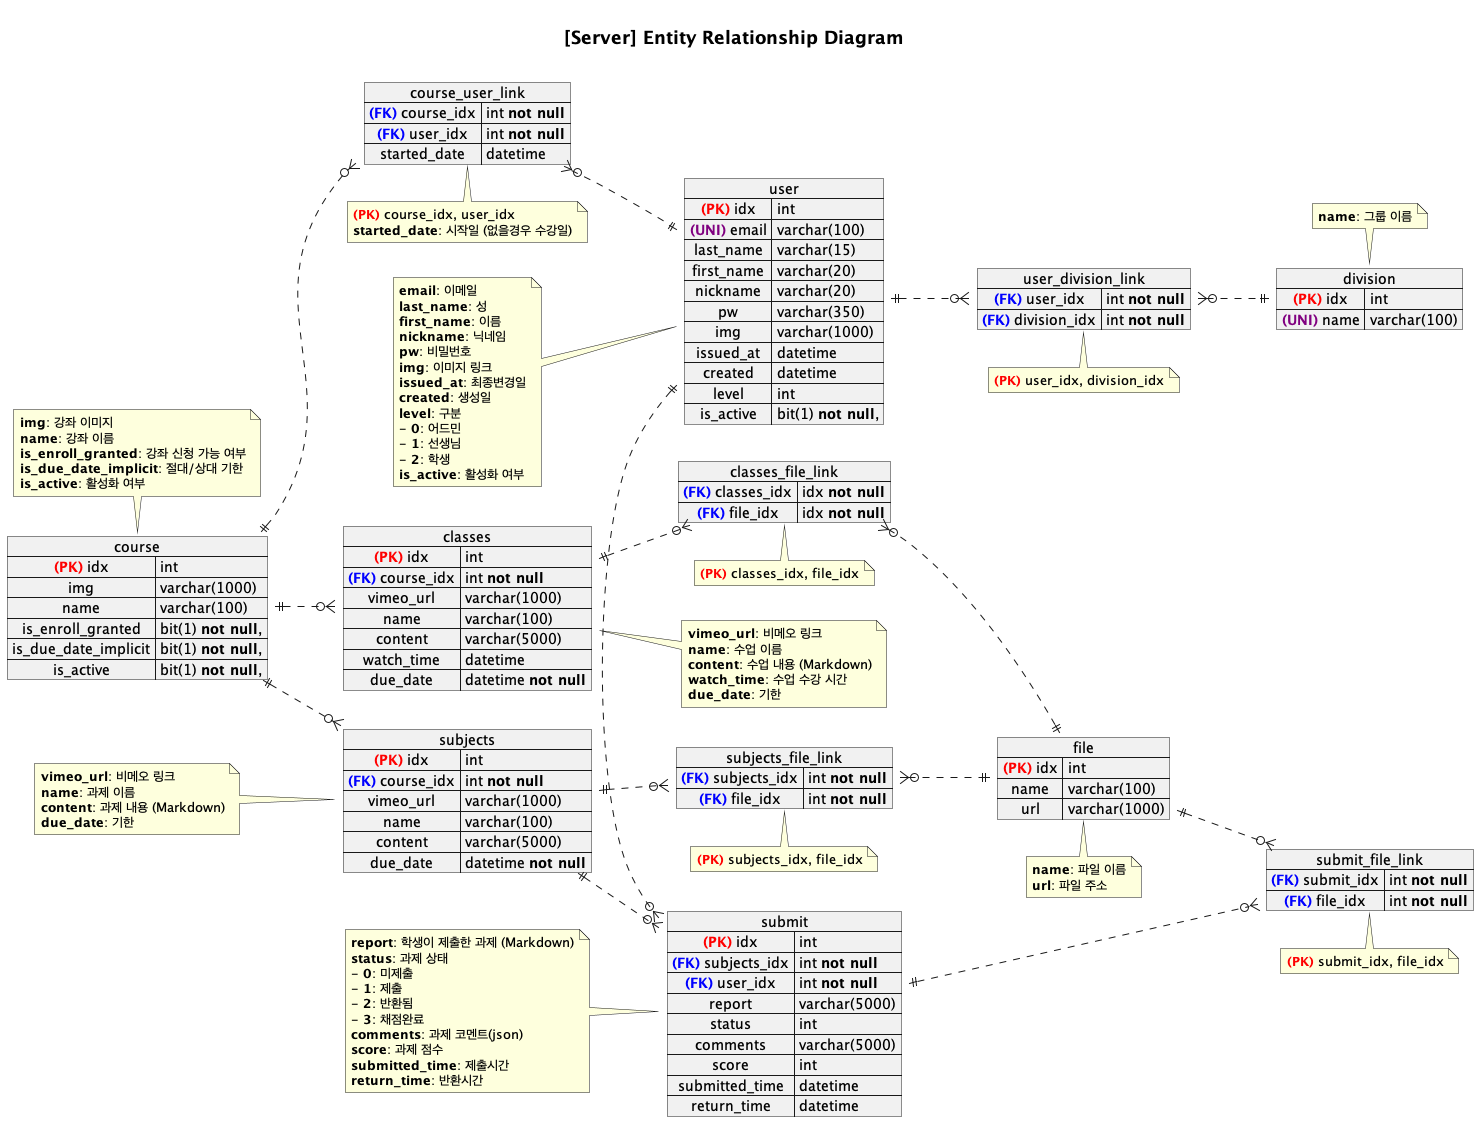

The diagram above was rendered by PlantUML. Its source (embedded in the PNG):
@startuml erd

left to right direction

title

=[Server] Entity Relationship Diagram

end title

map course {
    <color:red>**(PK)**</color> idx => int
    img => varchar(1000)
    name => varchar(100)
    is_enroll_granted => bit(1) **not null**,
    is_due_date_implicit => bit(1) **not null**,
    is_active => bit(1) **not null**,
}
note top: **img**: 강좌 이미지\n**name**: 강좌 이름\n**is_enroll_granted**: 강좌 신청 가능 여부\n**is_due_date_implicit**: 절대/상대 기한\n**is_active**: 활성화 여부

map classes {
  <color:red>**(PK)**</color> idx => int
  <color:blue>**(FK)**</color> course_idx => int **not null**
  vimeo_url => varchar(1000)
  name => varchar(100)
  content => varchar(5000)
  watch_time => datetime
  due_date => datetime **not null**
}
note right: **vimeo_url**: 비메오 링크\n**name**: 수업 이름\n**content**: 수업 내용 (Markdown)\n**watch_time**: 수업 수강 시간\n**due_date**: 기한

map subjects {
  <color:red>**(PK)**</color> idx => int
  <color:blue>**(FK)**</color> course_idx => int **not null**
  vimeo_url => varchar(1000)
  name => varchar(100)
  content => varchar(5000)  
  due_date => datetime **not null**
}
note left: **vimeo_url**: 비메오 링크\n**name**: 과제 이름\n**content**: 과제 내용 (Markdown)\n**due_date**: 기한

map submit {
  <color:red>**(PK)**</color> idx => int
  <color:blue>**(FK)**</color> subjects_idx => int **not null**
  <color:blue>**(FK)**</color> user_idx => int **not null**

  report => varchar(5000)
  status => int
  comments => varchar(5000)
  score => int
  submitted_time => datetime
  return_time => datetime
}
note left: **report**: 학생이 제출한 과제 (Markdown)\n**status**: 과제 상태\n- **0**: 미제출\n- **1**: 제출\n- **2**: 반환됨\n- **3**: 채점완료\n**comments**: 과제 코멘트(json)\n**score**: 과제 점수\n**submitted_time**: 제출시간\n**return_time**: 반환시간


map file {
  <color:red>**(PK)**</color> idx => int
  name => varchar(100)
  url => varchar(1000)
}
note bottom: **name**: 파일 이름\n**url**: 파일 주소


map user {
  <color:red>**(PK)**</color> idx => int
  <color:purple>**(UNI)**</color> email => varchar(100)
  last_name => varchar(15)
  first_name => varchar(20)
  nickname => varchar(20)
  pw => varchar(350)
  img => varchar(1000)
  issued_at => datetime
  created => datetime
  level => int
  is_active => bit(1) **not null**,
}
note left: **email**: 이메일\n**last_name**: 성\n**first_name**: 이름\n**nickname**: 닉네임\n**pw**: 비밀번호\n**img**: 이미지 링크\n**issued_at**: 최종변경일\n**created**: 생성일\n**level**: 구분\n- **0**: 어드민\n- **1**: 선생님\n- **2**: 학생\n**is_active**: 활성화 여부



map division {
  <color:red>**(PK)**</color> idx => int
  <color:purple>**(UNI)**</color> name => varchar(100)
}
note top: **name**: 그룹 이름

map classes_file_link {
  <color:blue>**(FK)**</color> classes_idx => idx **not null**
  <color:blue>**(FK)**</color> file_idx => idx **not null**
}
note bottom: <color:red>**(PK)**</color> classes_idx, file_idx

map subjects_file_link {
  <color:blue>**(FK)**</color> subjects_idx => int **not null**
  <color:blue>**(FK)**</color> file_idx => int **not null**
}
note bottom: <color:red>**(PK)**</color> subjects_idx, file_idx

map submit_file_link {
  <color:blue>**(FK)**</color> submit_idx => int **not null**
  <color:blue>**(FK)**</color> file_idx => int **not null**
}
note bottom: <color:red>**(PK)**</color> submit_idx, file_idx

map course_user_link {
  <color:blue>**(FK)**</color> course_idx => int **not null**
  <color:blue>**(FK)**</color> user_idx => int **not null**
  started_date => datetime
}
note bottom: <color:red>**(PK)**</color> course_idx, user_idx\n**started_date**: 시작일 (없을경우 수강일)

map user_division_link {
  <color:blue>**(FK)**</color> user_idx => int **not null**
  <color:blue>**(FK)**</color> division_idx => int **not null**
}
note bottom: <color:red>**(PK)**</color> user_idx, division_idx



course ||..o{ course_user_link
course_user_link }o..|| user

user ||..o{ user_division_link
user_division_link }o..|| division

course ||..o{ classes
course ||..o{ subjects

classes ||..o{ classes_file_link
subjects ||..o{ subjects_file_link

classes_file_link }o..|| file
subjects_file_link }o..|| file



subjects ||..o{ submit
submit ||..o{ submit_file_link
file ||..o{ submit_file_link

user ||.right.o{ submit







' customer }o..|| instructor
' customer }o..|| brand_office

' instructor }o..|| brand_office

' lesson }o..|| customer
' lesson ||..|| course

' lesson_history_link }|..|| history
' lesson_history_link }|..|| lesson

' course_pose_link }|..|| course
' course_pose_link }|..|| pose

' body_status }o..|| customer

' customer_survey }o..|| customer

'inst_survey }o..|| instructor
'pose }..|| course

@enduml